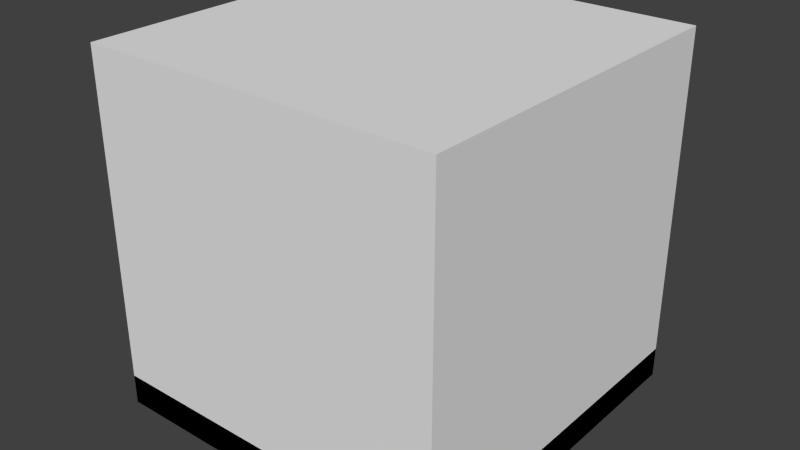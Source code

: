 # Source: weapon_macgun2.blend  (saved by Blender 2.72.0; exported with 4.5.12 LTS)
import bpy
from mathutils import Matrix  # noqa: F401  (used for matrix-valued properties, if any)

bpy.ops.wm.read_factory_settings(use_empty=True)
scene = bpy.context.scene
scene.name = 'Scene'

# ---- collections
col_collection_1 = bpy.data.collections.new('Collection 1'); scene.collection.children.link(col_collection_1)

# ---- materials (node trees are filled in below, after node groups)
mat_material = bpy.data.materials.new('Material')
mat_material.alpha_threshold = 0.0
mat_material.use_transparent_shadow = False
mat_material.roughness = 0.5
mat_material.line_color = (0.0, 0.0, 0.0, 1.0)

# ---- material node trees

# ---- world
world_world = bpy.data.worlds.new('World'); scene.world = world_world
world_world.color = (0.05088, 0.05088, 0.05088)
world_world.use_sun_shadow = False
world_world.sun_shadow_jitter_overblur = 0.0
world_world.cycles.sampling_method = 'MANUAL'
world_world.cycles.sample_map_resolution = 256

# ---- meshes
me_cube_001 = bpy.data.meshes.new('Cube.001')
me_cube_001.from_pydata([(1.0, 1.0, -1.0), (1.0, -1.0, -1.0), (-1.0, -1.0, -1.0), (-1.0, 1.0, -1.0), (1.0, 1.0, -0.8304), (1.0, -1.0, -0.8304), (-1.0, -1.0, -0.8304), (-1.0, 1.0, -0.8304), (-0.4372, 0.4372, -0.8659), (-0.4372, -0.4372, -0.8659), (0.4372, -0.248, -0.866), (0.4372, 0.248, -0.866), (-0.4372, 0.4372, 0.9043), (-0.4372, -0.4372, 0.9043), (0.4372, -0.248, 0.6223), (0.4372, 0.248, 0.6223), (-0.15, 0.1921, 0.9556), (-0.15, -0.1921, 0.9556), (0.2341, -0.1089, 0.8317), (0.2341, 0.1089, 0.8317)], [], [(0, 1, 2, 3), (4, 7, 6, 5), (0, 4, 5, 1), (1, 5, 6, 2), (2, 6, 7, 3), (4, 0, 3, 7), (8, 9, 10, 11), (15, 14, 18, 19), (8, 11, 15, 12), (9, 8, 12, 13), (10, 9, 13, 14), (11, 10, 14, 15), (19, 18, 17, 16), (14, 13, 17, 18), (13, 12, 16, 17), (12, 15, 19, 16)])
me_cube_001.materials.append(mat_material)
me_cube_001.use_remesh_preserve_volume = False
me_cube_001.use_remesh_preserve_attributes = False
me_cube_001.use_mirror_vertex_groups = False
me_cube_001.update()
me_cube_002 = bpy.data.meshes.new('Cube.002')
me_cube_002.from_pydata([(-1.011, -0.09297, -0.3009), (-1.011, 0.2153, -0.5795), (1.011, 0.2153, -0.5795), (1.011, -0.09297, -0.3009), (-1.011, 0.3516, 0.191), (-1.011, 0.6599, -0.08753), (1.011, 0.6599, -0.08753), (1.011, 0.3516, 0.191), (-0.3711, 0.04775, -0.1452), (0.3711, 0.04775, -0.1452), (-0.3711, 0.2109, 0.03534), (0.3711, 0.2109, 0.03534), (-0.3711, -0.09713, -0.01428), (0.3711, -0.09713, -0.01428), (-0.3711, 0.06605, 0.1663), (0.3711, 0.06605, 0.1663), (-1.008, -0.2371, -0.46), (1.008, -0.4333, -0.1692), (-1.008, 0.206, 0.03039), (1.008, 0.009912, 0.3212), (-1.008, -0.4755, -0.2446), (1.008, -0.6716, 0.04621), (-1.008, -0.0323, 0.2458), (1.008, -0.2284, 0.5366), (-1.011, 2.159, -0.3009), (-1.011, 1.851, -0.5795), (1.011, 1.851, -0.5795), (1.011, 2.159, -0.3009), (-1.011, 1.714, 0.191), (-1.011, 1.406, -0.08753), (1.011, 1.406, -0.08753), (1.011, 1.714, 0.191), (-0.3711, 2.018, -0.1452), (0.3711, 2.018, -0.1452), (-0.3711, 1.855, 0.03534), (0.3711, 1.855, 0.03534), (-0.3711, 2.163, -0.01428), (0.3711, 2.163, -0.01428), (-0.3711, 2.0, 0.1663), (0.3711, 2.0, 0.1663), (-1.008, 2.303, -0.46), (1.008, 2.499, -0.1692), (-1.008, 1.86, 0.03039), (1.008, 2.056, 0.3212), (-1.008, 2.541, -0.2446), (1.008, 2.738, 0.04621), (-1.008, 2.098, 0.2458), (1.008, 2.294, 0.5366)], [], [(4, 5, 1, 0), (5, 6, 2, 1), (6, 7, 3, 2), (7, 4, 0, 3), (0, 1, 2, 3), (7, 6, 5, 4), (11, 9, 8, 10), (15, 14, 12, 13), (8, 9, 13, 12), (11, 10, 14, 15), (9, 11, 15, 13), (10, 8, 12, 14), (19, 17, 16, 18), (23, 22, 20, 21), (16, 17, 21, 20), (19, 18, 22, 23), (17, 19, 23, 21), (18, 16, 20, 22), (28, 24, 25, 29), (29, 25, 26, 30), (30, 26, 27, 31), (31, 27, 24, 28), (24, 27, 26, 25), (31, 28, 29, 30), (35, 34, 32, 33), (39, 37, 36, 38), (32, 36, 37, 33), (35, 39, 38, 34), (33, 37, 39, 35), (34, 38, 36, 32), (43, 42, 40, 41), (47, 45, 44, 46), (40, 44, 45, 41), (43, 47, 46, 42), (41, 45, 47, 43), (42, 46, 44, 40)])
me_cube_002.use_remesh_preserve_volume = False
me_cube_002.use_remesh_preserve_attributes = False
me_cube_002.use_mirror_vertex_groups = False
me_cube_002.update()
me_cube = bpy.data.meshes.new('Cube')
me_cube.from_pydata([(1.0, 1.0, -1.0), (1.0, -1.0, -1.0), (-1.0, -1.0, -1.0), (-1.0, 1.0, -1.0), (1.0, 1.0, 1.0), (1.0, -1.0, 1.0), (-1.0, -1.0, 1.0), (-1.0, 1.0, 1.0)], [], [(0, 1, 2, 3), (4, 7, 6, 5), (0, 4, 5, 1), (1, 5, 6, 2), (2, 6, 7, 3), (4, 0, 3, 7)])
me_cube.materials.append(mat_material)
me_cube.use_remesh_preserve_volume = False
me_cube.use_remesh_preserve_attributes = False
me_cube.use_mirror_vertex_groups = False
me_cube.update()

# ---- objects
ob_cube_001 = bpy.data.objects.new('Cube.001', me_cube_001)
ob_cube_002 = bpy.data.objects.new('Cube.002', me_cube_002)
ob_cube = bpy.data.objects.new('Cube', me_cube)

# ---- transforms, parenting, visibility, modifiers, constraints
ob_cube_001.location = (0.0, 0.0, 0.0)
ob_cube_001.lock_rotations_4d = False
ob_cube_001.empty_display_type = 'ARROWS'
ob_cube_001.lineart.crease_threshold = 0.0
ob_cube_002.location = (0.0, -0.5941, 0.4213)
ob_cube_002.scale = (0.5751, 0.5751, 0.5751)
ob_cube_002.lineart.crease_threshold = 0.0
ob_cube.location = (0.0, 0.0, 0.0)
ob_cube.lock_rotations_4d = False
ob_cube.empty_display_type = 'ARROWS'
ob_cube.hide_viewport = True
ob_cube.lineart.crease_threshold = 0.0

# ---- collection membership
col_collection_1.objects.link(ob_cube_001)
col_collection_1.objects.link(ob_cube_002)
col_collection_1.objects.link(ob_cube)

# ---- scene / render settings (as saved in the file)
scene.frame_start = 1; scene.frame_end = 250; scene.frame_set(1)
scene.render.engine = 'BLENDER_EEVEE_NEXT'
scene.render.resolution_percentage = 50
scene.render.dither_intensity = 0.0
scene.cycles.use_denoising = False
scene.cycles.samples = 10
scene.cycles.sampling_pattern = 'TABULATED_SOBOL'
scene.cycles.light_sampling_threshold = 0.0
scene.cycles.use_adaptive_sampling = False
scene.cycles.use_light_tree = False
scene.cycles.blur_glossy = 0.0
scene.cycles.pixel_filter_type = 'GAUSSIAN'
scene.cycles.sample_clamp_indirect = 0.0
scene.view_settings.view_transform = 'Standard'
bpy.context.view_layer.update()

# ---- added for rendering (the .blend has no active camera and no usable light): camera, sun
cam_auto = bpy.data.cameras.new('AutoCamera')
cam_auto.lens = 50.0
cam_auto.sensor_width = 36.0
cam_auto.clip_end = 1000.0
ob_auto_camera = bpy.data.objects.new('AutoCamera', cam_auto)
scene.collection.objects.link(ob_auto_camera)
ob_auto_camera.location = (3.20507, -3.84609, 2.56406)
ob_auto_camera.rotation_euler = (1.09748, -7.21219e-08, 0.694738)
scene.camera = ob_auto_camera
light_auto_sun = bpy.data.lights.new('AutoSun', 'SUN')
light_auto_sun.energy = 3.0
light_auto_sun.angle = 0.0523599
ob_auto_sun = bpy.data.objects.new('AutoSun', light_auto_sun)
scene.collection.objects.link(ob_auto_sun)
ob_auto_sun.rotation_euler = (0.872665, 0.174533, 0.523599)
bpy.context.view_layer.update()
